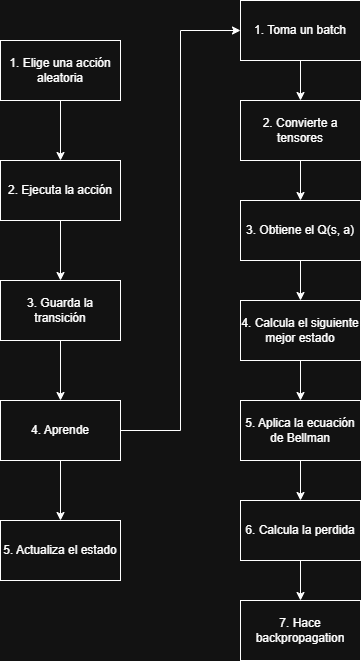

The diagram above was exported from draw.io. Its source (the exported page's mxGraphModel, read from the mxfile embedded in the PNG):
<mxGraphModel dx="1034" dy="564" grid="1" gridSize="10" guides="1" tooltips="1" connect="1" arrows="1" fold="1" page="1" pageScale="1" pageWidth="827" pageHeight="1169" math="0" shadow="0">
  <root>
    <mxCell id="0" />
    <mxCell id="1" parent="0" />
    <mxCell id="f7A13P2wsFHsmf5uKuXj-13" edge="1" parent="1" source="SQyPIEFuiwxiTGA4bbEe-1" style="edgeStyle=orthogonalEdgeStyle;rounded=0;orthogonalLoop=1;jettySize=auto;html=1;" target="f7A13P2wsFHsmf5uKuXj-1">
      <mxGeometry relative="1" as="geometry" />
    </mxCell>
    <mxCell id="SQyPIEFuiwxiTGA4bbEe-1" parent="1" style="rounded=0;whiteSpace=wrap;html=1;" value="1. Elige una acción aleatoria" vertex="1">
      <mxGeometry height="60" width="120" x="80" y="80" as="geometry" />
    </mxCell>
    <mxCell id="f7A13P2wsFHsmf5uKuXj-14" edge="1" parent="1" source="f7A13P2wsFHsmf5uKuXj-1" style="edgeStyle=orthogonalEdgeStyle;rounded=0;orthogonalLoop=1;jettySize=auto;html=1;" target="f7A13P2wsFHsmf5uKuXj-2">
      <mxGeometry relative="1" as="geometry" />
    </mxCell>
    <mxCell id="f7A13P2wsFHsmf5uKuXj-1" parent="1" style="rounded=0;whiteSpace=wrap;html=1;" value="2. Ejecuta la acción" vertex="1">
      <mxGeometry height="60" width="120" x="80" y="200" as="geometry" />
    </mxCell>
    <mxCell id="f7A13P2wsFHsmf5uKuXj-15" edge="1" parent="1" source="f7A13P2wsFHsmf5uKuXj-2" style="edgeStyle=orthogonalEdgeStyle;rounded=0;orthogonalLoop=1;jettySize=auto;html=1;" target="f7A13P2wsFHsmf5uKuXj-3">
      <mxGeometry relative="1" as="geometry" />
    </mxCell>
    <mxCell id="f7A13P2wsFHsmf5uKuXj-2" parent="1" style="rounded=0;whiteSpace=wrap;html=1;" value="3. Guarda la transición" vertex="1">
      <mxGeometry height="60" width="120" x="80" y="320" as="geometry" />
    </mxCell>
    <mxCell id="f7A13P2wsFHsmf5uKuXj-16" edge="1" parent="1" source="f7A13P2wsFHsmf5uKuXj-3" style="edgeStyle=orthogonalEdgeStyle;rounded=0;orthogonalLoop=1;jettySize=auto;html=1;" target="f7A13P2wsFHsmf5uKuXj-4">
      <mxGeometry relative="1" as="geometry" />
    </mxCell>
    <mxCell id="f7A13P2wsFHsmf5uKuXj-23" edge="1" parent="1" source="f7A13P2wsFHsmf5uKuXj-3" style="edgeStyle=orthogonalEdgeStyle;rounded=0;orthogonalLoop=1;jettySize=auto;html=1;entryX=0;entryY=0.5;entryDx=0;entryDy=0;" target="f7A13P2wsFHsmf5uKuXj-5">
      <mxGeometry relative="1" as="geometry" />
    </mxCell>
    <mxCell id="f7A13P2wsFHsmf5uKuXj-3" parent="1" style="rounded=0;whiteSpace=wrap;html=1;" value="4. Aprende" vertex="1">
      <mxGeometry height="60" width="120" x="80" y="440" as="geometry" />
    </mxCell>
    <mxCell id="f7A13P2wsFHsmf5uKuXj-4" parent="1" style="rounded=0;whiteSpace=wrap;html=1;" value="5. Actualiza el estado" vertex="1">
      <mxGeometry height="60" width="120" x="80" y="560" as="geometry" />
    </mxCell>
    <mxCell id="f7A13P2wsFHsmf5uKuXj-17" edge="1" parent="1" source="f7A13P2wsFHsmf5uKuXj-5" style="edgeStyle=orthogonalEdgeStyle;rounded=0;orthogonalLoop=1;jettySize=auto;html=1;" target="f7A13P2wsFHsmf5uKuXj-6">
      <mxGeometry relative="1" as="geometry" />
    </mxCell>
    <mxCell id="f7A13P2wsFHsmf5uKuXj-5" parent="1" style="rounded=0;whiteSpace=wrap;html=1;" value="1. Toma un batch" vertex="1">
      <mxGeometry height="60" width="120" x="320" y="40" as="geometry" />
    </mxCell>
    <mxCell id="f7A13P2wsFHsmf5uKuXj-18" edge="1" parent="1" source="f7A13P2wsFHsmf5uKuXj-6" style="edgeStyle=orthogonalEdgeStyle;rounded=0;orthogonalLoop=1;jettySize=auto;html=1;" target="f7A13P2wsFHsmf5uKuXj-7">
      <mxGeometry relative="1" as="geometry" />
    </mxCell>
    <mxCell id="f7A13P2wsFHsmf5uKuXj-6" parent="1" style="rounded=0;whiteSpace=wrap;html=1;" value="2. Convierte a tensores" vertex="1">
      <mxGeometry height="60" width="120" x="320" y="140" as="geometry" />
    </mxCell>
    <mxCell id="f7A13P2wsFHsmf5uKuXj-19" edge="1" parent="1" source="f7A13P2wsFHsmf5uKuXj-7" style="edgeStyle=orthogonalEdgeStyle;rounded=0;orthogonalLoop=1;jettySize=auto;html=1;" target="f7A13P2wsFHsmf5uKuXj-8">
      <mxGeometry relative="1" as="geometry" />
    </mxCell>
    <mxCell id="f7A13P2wsFHsmf5uKuXj-7" parent="1" style="rounded=0;whiteSpace=wrap;html=1;" value="3.&amp;nbsp;Obtiene el Q(s, a)" vertex="1">
      <mxGeometry height="60" width="120" x="320" y="240" as="geometry" />
    </mxCell>
    <mxCell id="f7A13P2wsFHsmf5uKuXj-20" edge="1" parent="1" source="f7A13P2wsFHsmf5uKuXj-8" style="edgeStyle=orthogonalEdgeStyle;rounded=0;orthogonalLoop=1;jettySize=auto;html=1;" target="f7A13P2wsFHsmf5uKuXj-9">
      <mxGeometry relative="1" as="geometry" />
    </mxCell>
    <mxCell id="f7A13P2wsFHsmf5uKuXj-8" parent="1" style="rounded=0;whiteSpace=wrap;html=1;" value="4.&amp;nbsp;&lt;span style=&quot;background-color: transparent;&quot;&gt;Calcula el siguiente mejor estado&lt;/span&gt;" vertex="1">
      <mxGeometry height="60" width="120" x="320" y="340" as="geometry" />
    </mxCell>
    <mxCell id="f7A13P2wsFHsmf5uKuXj-21" edge="1" parent="1" source="f7A13P2wsFHsmf5uKuXj-9" style="edgeStyle=orthogonalEdgeStyle;rounded=0;orthogonalLoop=1;jettySize=auto;html=1;" target="f7A13P2wsFHsmf5uKuXj-10">
      <mxGeometry relative="1" as="geometry" />
    </mxCell>
    <mxCell id="f7A13P2wsFHsmf5uKuXj-9" parent="1" style="rounded=0;whiteSpace=wrap;html=1;" value="5.&amp;nbsp;Aplica la ecuación de Bellman" vertex="1">
      <mxGeometry height="60" width="120" x="320" y="440" as="geometry" />
    </mxCell>
    <mxCell id="f7A13P2wsFHsmf5uKuXj-22" edge="1" parent="1" source="f7A13P2wsFHsmf5uKuXj-10" style="edgeStyle=orthogonalEdgeStyle;rounded=0;orthogonalLoop=1;jettySize=auto;html=1;entryX=0.5;entryY=0;entryDx=0;entryDy=0;" target="f7A13P2wsFHsmf5uKuXj-11">
      <mxGeometry relative="1" as="geometry" />
    </mxCell>
    <mxCell id="f7A13P2wsFHsmf5uKuXj-10" parent="1" style="rounded=0;whiteSpace=wrap;html=1;" value="6.&amp;nbsp;Calcula la perdida" vertex="1">
      <mxGeometry height="60" width="120" x="320" y="540" as="geometry" />
    </mxCell>
    <mxCell id="f7A13P2wsFHsmf5uKuXj-11" parent="1" style="rounded=0;whiteSpace=wrap;html=1;" value="7.&amp;nbsp;Hace backpropagation" vertex="1">
      <mxGeometry height="60" width="120" x="320" y="640" as="geometry" />
    </mxCell>
  </root>
</mxGraphModel>